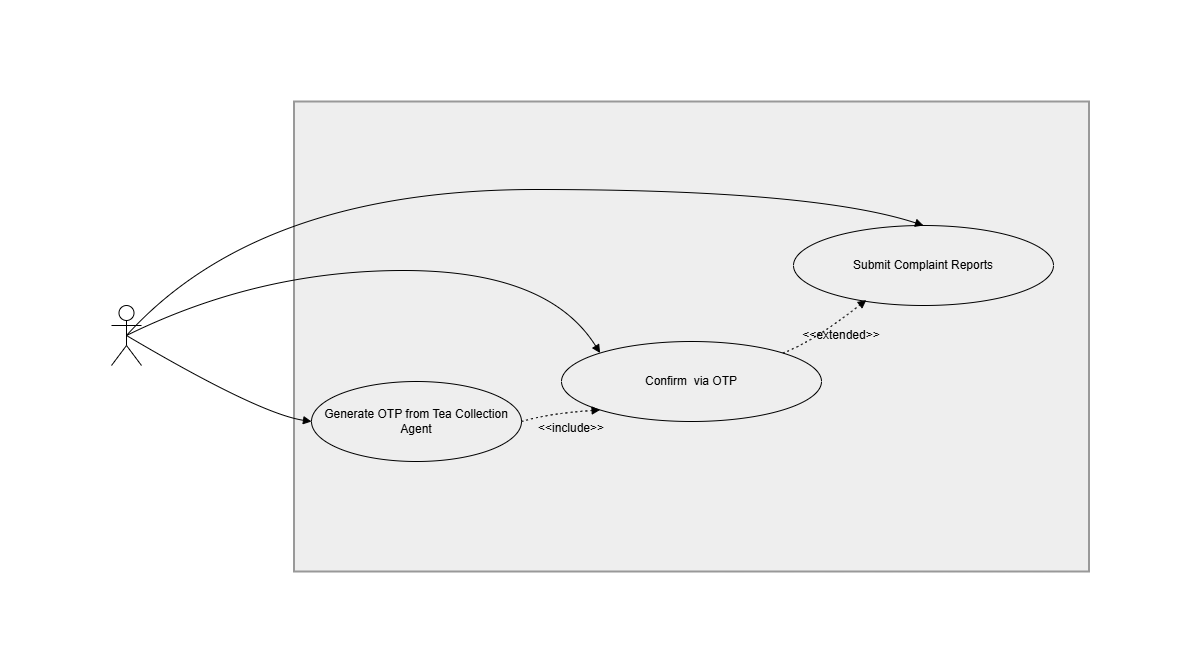

The diagram above was exported from draw.io. Its source (the exported page's mxGraphModel, read from the mxfile embedded in the PNG):
<mxGraphModel dx="2943" dy="1606" grid="1" gridSize="10" guides="1" tooltips="1" connect="1" arrows="1" fold="1" page="1" pageScale="1" pageWidth="3300" pageHeight="4681" math="0" shadow="0">
  <root>
    <mxCell id="0" />
    <mxCell id="1" parent="0" />
    <mxCell id="2" parent="1" style="whiteSpace=wrap;strokeWidth=2;fillColor=light-dark(#eeeeee,#1f2020);strokeColor=light-dark(#999999,#cccccc);fontColor=light-dark(#333333,#cccccc);" value="" vertex="1">
      <mxGeometry height="470" width="795" x="422.5" y="20" as="geometry" />
    </mxCell>
    <mxCell id="3" edge="1" parent="1" source="11" style="curved=1;startArrow=none;endArrow=block;exitX=0.5;exitY=0.5;entryX=0;entryY=0.5;rounded=0;entryDx=0;entryDy=0;exitDx=0;exitDy=0;exitPerimeter=0;" target="10" value="">
      <mxGeometry relative="1" as="geometry">
        <Array as="points">
          <mxPoint x="387" y="332" />
        </Array>
        <mxPoint x="303.8039215686274" y="287" as="sourcePoint" />
        <mxPoint x="437.0000000000018" y="331.5" as="targetPoint" />
      </mxGeometry>
    </mxCell>
    <mxCell id="4" edge="1" parent="1" source="11" style="curved=1;startArrow=none;endArrow=block;exitX=0.5;exitY=0.5;entryX=0;entryY=0;rounded=0;entryDx=0;entryDy=0;exitDx=0;exitDy=0;exitPerimeter=0;" target="8" value="">
      <mxGeometry relative="1" as="geometry">
        <Array as="points">
          <mxPoint x="387" y="189" />
          <mxPoint x="677" y="189" />
        </Array>
        <mxPoint x="305.7551020408164" y="232.99999999999994" as="sourcePoint" />
        <mxPoint x="714.6470588235293" y="236.91176470588243" as="targetPoint" />
      </mxGeometry>
    </mxCell>
    <mxCell id="5" edge="1" parent="1" source="11" style="curved=1;startArrow=none;endArrow=block;exitX=0.5;exitY=0.5;entryX=0.5;entryY=0;rounded=0;entryDx=0;entryDy=0;exitDx=0;exitDy=0;exitPerimeter=0;" target="9" value="">
      <mxGeometry relative="1" as="geometry">
        <Array as="points">
          <mxPoint x="387" y="108" />
          <mxPoint x="942" y="108" />
        </Array>
        <mxPoint x="279.79591836734687" y="232.99999999999994" as="sourcePoint" />
        <mxPoint x="988.3219609658818" y="136.79317657952936" as="targetPoint" />
      </mxGeometry>
    </mxCell>
    <mxCell id="6" edge="1" parent="1" source="10" style="curved=1;dashed=1;dashPattern=2 3;startArrow=none;endArrow=block;exitX=1;exitY=0.5;entryX=0;entryY=1;rounded=0;entryDx=0;entryDy=0;exitDx=0;exitDy=0;" target="8" value="">
      <mxGeometry relative="1" as="geometry">
        <Array as="points">
          <mxPoint x="677" y="332" />
        </Array>
        <mxPoint x="651.9999999999982" y="331.5" as="sourcePoint" />
        <mxPoint x="714.6470588235293" y="338.08823529411757" as="targetPoint" />
      </mxGeometry>
    </mxCell>
    <mxCell id="7" edge="1" parent="1" source="8" style="curved=1;dashed=1;dashPattern=2 3;startArrow=none;endArrow=block;exitX=1;exitY=0;entryX=0.28;entryY=0.932;rounded=0;exitDx=0;exitDy=0;entryDx=0;entryDy=0;entryPerimeter=0;" target="9" value="">
      <mxGeometry relative="1" as="geometry">
        <Array as="points">
          <mxPoint x="942" y="260" />
        </Array>
        <mxPoint x="917.0000000000005" y="287.5" as="sourcePoint" />
        <mxPoint x="985.6484585003568" y="235.46438622124015" as="targetPoint" />
      </mxGeometry>
    </mxCell>
    <mxCell id="8" parent="1" style="ellipse;whiteSpace=wrap;html=1;fillColor=none;" value="&lt;span&gt;&lt;font style=&quot;color: light-dark(rgb(0, 0, 0), rgb(255, 255, 255));&quot;&gt;Confirm&amp;nbsp; via OTP&lt;/font&gt;&lt;/span&gt;" vertex="1">
      <mxGeometry height="80" width="260" x="690" y="260" as="geometry" />
    </mxCell>
    <mxCell id="9" parent="1" style="ellipse;whiteSpace=wrap;html=1;fillColor=none;" value="&lt;span&gt;&lt;font style=&quot;color: light-dark(rgb(0, 0, 0), rgb(255, 255, 255));&quot;&gt;Submit Complaint Reports&lt;/font&gt;&lt;/span&gt;" vertex="1">
      <mxGeometry height="80" width="260" x="922" y="144" as="geometry" />
    </mxCell>
    <mxCell id="10" parent="1" style="ellipse;whiteSpace=wrap;html=1;fillColor=none;" value="&lt;span&gt;&lt;font style=&quot;color: light-dark(rgb(0, 0, 0), rgb(255, 255, 255));&quot;&gt;Generate OTP from Tea Collection Agent&lt;/font&gt;&lt;/span&gt;" vertex="1">
      <mxGeometry height="80" width="210" x="440" y="300" as="geometry" />
    </mxCell>
    <mxCell id="11" parent="1" style="shape=umlActor;verticalLabelPosition=bottom;verticalAlign=top;html=1;outlineConnect=0;" value="&lt;span style=&quot;white-space: normal;&quot;&gt;&lt;font style=&quot;color: light-dark(rgb(255, 255, 255), rgb(255, 255, 255));&quot;&gt;Tea Receiving Officer&lt;/font&gt;&lt;/span&gt;" vertex="1">
      <mxGeometry height="60" width="30" x="240" y="224" as="geometry" />
    </mxCell>
    <mxCell id="12" parent="1" style="text;html=1;whiteSpace=wrap;strokeColor=none;fillColor=none;align=center;verticalAlign=middle;rounded=0;" value="&amp;lt;&amp;lt;include&amp;gt;&amp;gt;" vertex="1">
      <mxGeometry height="30" width="60" x="670" y="332" as="geometry" />
    </mxCell>
    <mxCell id="13" parent="1" style="text;html=1;whiteSpace=wrap;strokeColor=none;fillColor=none;align=center;verticalAlign=middle;rounded=0;" value="&amp;lt;&amp;lt;extended&amp;gt;&amp;gt;" vertex="1">
      <mxGeometry height="30" width="60" x="940" y="239" as="geometry" />
    </mxCell>
  </root>
</mxGraphModel>